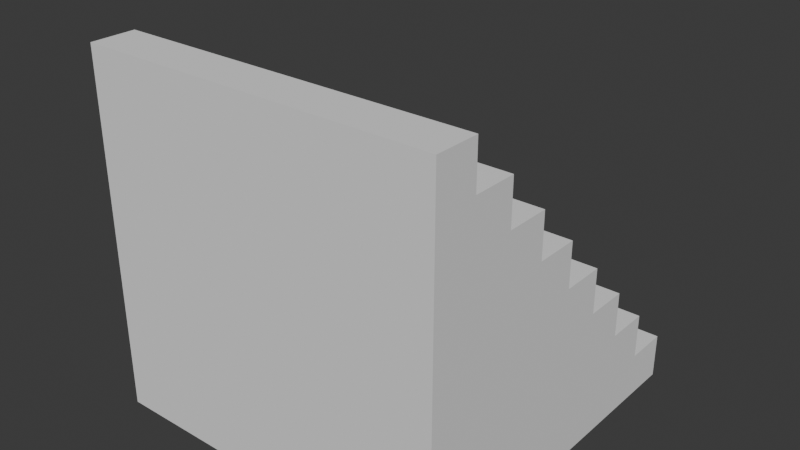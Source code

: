 # Source: Stair.blend  (saved by Blender 4.5.90; exported with 4.5.12 LTS)
import bpy
from mathutils import Matrix  # noqa: F401  (used for matrix-valued properties, if any)

bpy.ops.wm.read_factory_settings(use_empty=True)
scene = bpy.context.scene
scene.name = 'Scene'

# ---- collections
col_collection = bpy.data.collections.new('Collection'); scene.collection.children.link(col_collection)

# ---- world
world_world = bpy.data.worlds.new('World'); scene.world = world_world
world_world.use_nodes = True; world_world.node_tree.nodes.clear()
_N = world_world.node_tree.nodes; _L = world_world.node_tree.links
n0 = _N.new('ShaderNodeOutputWorld'); n0.name = 'World Output'; n0.location = (200, 100)
n1 = _N.new('ShaderNodeBackground'); n1.name = 'Background'; n1.location = (-200, 100)
n1.inputs[0].default_value = (0.05088, 0.05088, 0.05088, 1.0)
_L.new(n1.outputs[0], n0.inputs[0])
n0.is_active_output = True
world_world.color = (0.05088, 0.05088, 0.05088)
world_world.sun_shadow_jitter_overblur = 0.0

# ---- meshes
me_cube_001 = bpy.data.meshes.new('Cube.001')
me_cube_001.from_pydata([(-1.0, -1.0, 0.0), (-1.0, -1.0, 2.0), (-1.0, 1.0, 0.0), (1.0, -1.0, 0.0), (1.0, -1.0, 2.0), (1.0, 1.0, 0.0), (-1.0, 0.75, 0.0), (-1.0, -0.75, 2.0), (1.0, 0.75, 0.0), (1.0, -0.75, 2.0), (-1.0, -1.0, 0.5), (-1.0, -1.0, 1.0), (-1.0, -1.0, 1.5), (-1.0, 1.0, 0.25), (1.0, 1.0, 0.25), (1.0, -1.0, 1.5), (1.0, -1.0, 1.0), (1.0, -1.0, 0.5), (1.0, 0.75, 0.5), (1.0, 0.75, 0.25), (1.0, 0.5, 0.75), (1.0, 0.5, 0.5), (1.0, 0.25, 1.0), (1.0, 0.25, 0.75), (1.0, 0.25, 0.5), (1.0, 0.0, 1.25), (1.0, 0.0, 1.0), (1.0, -0.25, 1.5), (1.0, -0.25, 1.25), (1.0, -0.25, 1.0), (1.0, -0.5, 1.75), (1.0, -0.5, 1.5), (1.0, -0.75, 1.75), (1.0, -0.75, 1.5), (-1.0, -0.75, 1.75), (-1.0, -0.75, 1.5), (-1.0, -0.5, 1.75), (-1.0, -0.5, 1.5), (-1.0, -0.25, 1.5), (-1.0, -0.25, 1.25), (-1.0, -0.25, 1.0), (-1.0, 0.0, 1.25), (-1.0, 0.0, 1.0), (-1.0, 0.25, 1.0), (-1.0, 0.25, 0.75), (-1.0, 0.25, 0.5), (-1.0, 0.5, 0.75), (-1.0, 0.5, 0.5), (-1.0, 0.75, 0.5), (-1.0, 0.75, 0.25)], [], [(9, 7, 1, 4), (8, 3, 0, 6, 2, 5), (33, 32, 9, 4, 15), (0, 10, 45, 47, 48, 49, 6), (19, 18, 21, 24, 17, 3, 8), (45, 44, 46, 47), (10, 11, 40, 42, 43, 44, 45), (24, 23, 22, 26, 29, 16, 17), (40, 39, 41, 42), (11, 12, 35, 37, 38, 39, 40), (29, 28, 27, 31, 33, 15, 16), (35, 34, 36, 37), (31, 30, 32, 33), (26, 25, 28, 29), (21, 20, 23, 24), (49, 13, 2, 6), (3, 17, 16, 15, 4, 1, 12, 11, 10, 0), (2, 13, 14, 5), (49, 19, 14, 13), (48, 18, 19, 49), (47, 21, 18, 48), (44, 23, 20, 46), (42, 26, 22, 43), (39, 28, 25, 41), (37, 31, 27, 38), (34, 7, 9, 32), (36, 34, 32, 30), (36, 30, 31, 37), (38, 27, 28, 39), (41, 25, 26, 42), (43, 22, 23, 44), (46, 20, 21, 47), (5, 14, 19, 8), (12, 1, 7, 34, 35)])
_uv = me_cube_001.uv_layers.new(name='UVMap')
_uv.uv.foreach_set('vector', [0.625, 0.7188, 0.875, 0.7188, 0.875, 0.75, 0.625, 0.75, 0.375, 0.5312, 0.375, 0.75, 0.125, 0.75, 0.125, 0.5312, 0.125, 0.5, 0.375, 0.5, 0.5625, 0.7188, 0.5938, 0.7188, 0.625, 0.7188, 0.625, 0.75, 0.5625, 0.75, 0.375, 0.0, 0.4375, 0.0, 0.4375, 0.1562, 0.4375, 0.1875, 0.4375, 0.2188, 0.4062, 0.2188, 0.375, 0.2188, 0.4062, 0.5312, 0.4375, 0.5312, 0.4375, 0.5625, 0.4375, 0.5938, 0.4375, 0.75, 0.375, 0.75, 0.375, 0.5312, 0.4375, 0.1562, 0.4688, 0.1562, 0.4688, 0.1875, 0.4375, 0.1875, 0.4375, 0.0, 0.5, 0.0, 0.5, 0.09375, 0.5, 0.125, 0.5, 0.1562, 0.4688, 0.1562, 0.4375, 0.1562, 0.4375, 0.5938, 0.4688, 0.5938, 0.5, 0.5938, 0.5, 0.625, 0.5, 0.6563, 0.5, 0.75, 0.4375, 0.75, 0.5, 0.09375, 0.5312, 0.09375, 0.5312, 0.125, 0.5, 0.125, 0.5, 0.0, 0.5625, 0.0, 0.5625, 0.03125, 0.5625, 0.0625, 0.5625, 0.09375, 0.5312, 0.09375, 0.5, 0.09375, 0.5, 0.6563, 0.5312, 0.6562, 0.5625, 0.6562, 0.5625, 0.6875, 0.5625, 0.7188, 0.5625, 0.75, 0.5, 0.75, 0.5625, 0.03125, 0.5938, 0.03125, 0.5938, 0.0625, 0.5625, 0.0625, 0.5625, 0.6875, 0.5938, 0.6875, 0.5938, 0.7188, 0.5625, 0.7188, 0.5, 0.625, 0.5312, 0.625, 0.5312, 0.6562, 0.5, 0.6563, 0.4375, 0.5625, 0.4688, 0.5625, 0.4688, 0.5938, 0.4375, 0.5938, 0.4062, 0.2188, 0.4062, 0.25, 0.375, 0.25, 0.375, 0.2188, 0.375, 0.75, 0.4375, 0.75, 0.5, 0.75, 0.5625, 0.75, 0.625, 0.75, 0.625, 1.0, 0.5625, 1.0, 0.5, 1.0, 0.4375, 1.0, 0.375, 1.0, 0.375, 0.25, 0.4062, 0.25, 0.4062, 0.5, 0.375, 0.5, 0.4062, 0.2188, 0.4062, 0.5312, 0.4062, 0.5, 0.4062, 0.25, 0.4375, 0.2188, 0.4375, 0.5312, 0.4062, 0.5312, 0.4062, 0.2188, 0.4375, 0.1875, 0.4375, 0.5625, 0.4375, 0.5312, 0.4375, 0.2188, 0.4688, 0.1562, 0.4688, 0.5938, 0.4688, 0.5625, 0.4688, 0.1875, 0.5, 0.125, 0.5, 0.625, 0.5, 0.5938, 0.5, 0.1562, 0.5312, 0.09375, 0.5312, 0.6562, 0.5312, 0.625, 0.5312, 0.125, 0.5625, 0.0625, 0.5625, 0.6875, 0.5625, 0.6562, 0.5625, 0.09375, 0.5938, 0.03125, 0.875, 0.7188, 0.625, 0.7188, 0.5938, 0.7188, 0.5938, 0.0625, 0.5938, 0.03125, 0.5938, 0.7188, 0.5938, 0.6875, 0.5938, 0.0625, 0.5938, 0.6875, 0.5625, 0.6875, 0.5625, 0.0625, 0.5625, 0.09375, 0.5625, 0.6562, 0.5312, 0.6562, 0.5312, 0.09375, 0.5312, 0.125, 0.5312, 0.625, 0.5, 0.625, 0.5, 0.125, 0.5, 0.1562, 0.5, 0.5938, 0.4688, 0.5938, 0.4688, 0.1562, 0.4688, 0.1875, 0.4688, 0.5625, 0.4375, 0.5625, 0.4375, 0.1875, 0.375, 0.5, 0.4062, 0.5, 0.4062, 0.5312, 0.375, 0.5312, 0.5625, 0.0, 0.625, 0.0, 0.625, 0.03125, 0.5938, 0.03125, 0.5625, 0.03125])
me_cube_001.update()

# ---- objects
ob_cube = bpy.data.objects.new('Cube', me_cube_001)

# ---- transforms, parenting, visibility, modifiers, constraints
ob_cube.location = (0.0, 0.0, 0.0)

# ---- collection membership
col_collection.objects.link(ob_cube)

# ---- scene / render settings (as saved in the file)
scene.frame_start = 1; scene.frame_end = 250; scene.frame_set(1)
scene.render.engine = 'BLENDER_EEVEE_NEXT'
bpy.context.view_layer.update()

# ---- added for rendering (the .blend has no active camera and no usable light): camera, sun
cam_auto = bpy.data.cameras.new('AutoCamera')
cam_auto.lens = 50.0
cam_auto.sensor_width = 36.0
cam_auto.clip_end = 1000.0
ob_auto_camera = bpy.data.objects.new('AutoCamera', cam_auto)
scene.collection.objects.link(ob_auto_camera)
ob_auto_camera.location = (3.20507, -3.84609, 3.56406)
ob_auto_camera.rotation_euler = (1.09748, -7.21219e-08, 0.694738)
scene.camera = ob_auto_camera
light_auto_sun = bpy.data.lights.new('AutoSun', 'SUN')
light_auto_sun.energy = 3.0
light_auto_sun.angle = 0.0523599
ob_auto_sun = bpy.data.objects.new('AutoSun', light_auto_sun)
scene.collection.objects.link(ob_auto_sun)
ob_auto_sun.rotation_euler = (0.872665, 0.174533, 0.523599)
bpy.context.view_layer.update()
